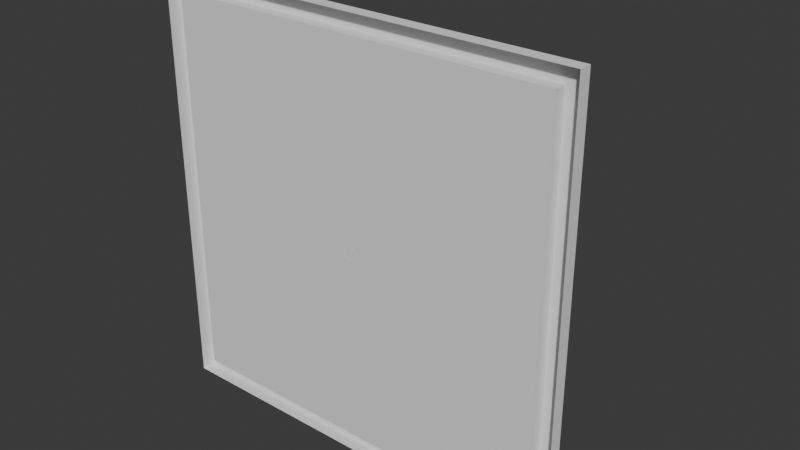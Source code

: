# Source: 2d-Slider.blend  (saved by Blender 4.1.24; exported with 4.5.12 LTS)
import bpy
from mathutils import Matrix  # noqa: F401  (used for matrix-valued properties, if any)

bpy.ops.wm.read_factory_settings(use_empty=True)
scene = bpy.context.scene
scene.name = 'Scene'

# ---- collections
col_collection = bpy.data.collections.new('Collection'); scene.collection.children.link(col_collection)

# ---- world
world_world = bpy.data.worlds.new('World'); scene.world = world_world
world_world.use_nodes = True; world_world.node_tree.nodes.clear()
_N = world_world.node_tree.nodes; _L = world_world.node_tree.links
n0 = _N.new('ShaderNodeOutputWorld'); n0.name = 'World Output'; n0.location = (300, 300)
n1 = _N.new('ShaderNodeBackground'); n1.name = 'Background'; n1.location = (10, 300)
n1.inputs[0].default_value = (0.05088, 0.05088, 0.05088, 1.0)
_L.new(n1.outputs[0], n0.inputs[0])
n0.is_active_output = True
world_world.color = (0.05088, 0.05088, 0.05088)
world_world.use_sun_shadow = False
world_world.sun_shadow_jitter_overblur = 0.0

# ---- meshes
me_plane = bpy.data.meshes.new('Plane')
me_plane.from_pydata([(-0.15, 0.0001, 0.15), (0.15, 0.0001, 0.15), (-0.15, 9.999e-05, -0.15), (0.15, 9.999e-05, -0.15), (-0.1641, 7.175e-09, 0.1641), (0.1641, 7.175e-09, 0.1641), (-0.1641, -7.175e-09, -0.1641), (0.1641, -7.175e-09, -0.1641), (-0.15, 0.01, -0.15), (-0.15, 0.01, 0.15), (0.15, 0.01, 0.15), (0.15, 0.01, -0.15), (-0.1641, 0.01, -0.1641), (-0.1641, 0.01, 0.1641), (0.1641, 0.01, 0.1641), (0.1641, 0.01, -0.1641)], [], [(0, 9, 10, 1), (3, 11, 8, 2), (5, 14, 13, 4), (6, 12, 15, 7), (2, 0, 1, 3), (11, 15, 12, 8), (9, 13, 14, 10), (10, 14, 15, 11), (8, 12, 13, 9), (7, 15, 14, 5), (4, 13, 12, 6), (1, 10, 11, 3), (2, 8, 9, 0)])
_uv = me_plane.uv_layers.new(name='UVMap')
_uv.uv.foreach_set('vector', [0.0, 0.0, 0.0, 0.0, 0.0, 0.0, 0.0, 0.0, 0.0, 0.0, 0.0, 0.0, 0.0, 0.0, 0.0, 0.0, 0.0, 0.0, 0.0, 0.0, 0.0, 0.0, 0.0, 0.0, 0.0, 0.0, 0.0, 0.0, 0.0, 0.0, 0.0, 0.0, 0.0, 0.0, 0.0, 0.0, 0.0, 0.0, 0.0, 0.0, 0.0, 0.0, 0.0, 0.0, 0.0, 0.0, 0.0, 0.0, 0.0, 0.0, 0.0, 0.0, 0.0, 0.0, 0.0, 0.0, 0.0, 0.0, 0.0, 0.0, 0.0, 0.0, 0.0, 0.0, 0.0, 0.0, 0.0, 0.0, 0.0, 0.0, 0.0, 0.0, 0.0, 0.0, 0.0, 0.0, 0.0, 0.0, 0.0, 0.0, 0.0, 0.0, 0.0, 0.0, 0.0, 0.0, 0.0, 0.0, 0.0, 0.0, 0.0, 0.0, 0.0, 0.0, 0.0, 0.0, 0.0, 0.0, 0.0, 0.0, 0.0, 0.0, 0.0, 0.0])
me_plane.update()
me_cylinder = bpy.data.meshes.new('Cylinder')
me_cylinder.from_pydata([(7.996e-09, 0.0675, -0.009375), (0.001829, 0.0675, -0.009195), (0.003588, 0.0675, -0.008661), (0.005208, 0.0675, -0.007795), (0.006629, 0.0675, -0.006629), (0.007795, 0.0675, -0.005208), (0.008661, 0.0675, -0.003588), (0.009195, 0.0675, -0.001829), (0.009375, 0.0675, -3.173e-09), (0.009195, 0.0675, 0.001829), (0.008661, 0.0675, 0.003588), (0.007795, 0.0675, 0.005208), (0.006629, 0.0675, 0.006629), (0.005208, 0.0675, 0.007795), (0.003588, 0.0675, 0.008661), (0.001829, 0.0675, 0.009195), (7.996e-09, 0.0675, 0.009375), (-0.001829, 0.0675, 0.009195), (-0.003588, 0.0675, 0.008661), (-0.005208, 0.0675, 0.007795), (-0.006629, 0.0675, 0.006629), (-0.007795, 0.0675, 0.005208), (-0.008661, 0.0675, 0.003588), (-0.009195, 0.0675, 0.001829), (-0.009375, 0.0675, -3.173e-09), (-0.009195, 0.0675, -0.001829), (-0.008661, 0.0675, -0.003588), (-0.007795, 0.0675, -0.005208), (-0.006629, 0.0675, -0.006629), (-0.005208, 0.0675, -0.007795), (-0.003588, 0.0675, -0.008661), (-0.001829, 0.0675, -0.009195), (7.996e-09, -0.0075, -0.009375), (0.001829, -0.0075, -0.009195), (0.003588, -0.0075, -0.008661), (0.005208, -0.0075, -0.007795), (0.006629, -0.0075, -0.006629), (0.007795, -0.0075, -0.005208), (0.008661, -0.0075, -0.003588), (0.009195, -0.0075, -0.001829), (0.009375, -0.0075, 1.052e-10), (0.009195, -0.0075, 0.001829), (0.008661, -0.0075, 0.003588), (0.007795, -0.0075, 0.005208), (0.006629, -0.0075, 0.006629), (0.005208, -0.0075, 0.007795), (0.003588, -0.0075, 0.008661), (0.001829, -0.0075, 0.009195), (7.996e-09, -0.0075, 0.009375), (-0.001829, -0.0075, 0.009195), (-0.003588, -0.0075, 0.008661), (-0.005208, -0.0075, 0.007795), (-0.006629, -0.0075, 0.006629), (-0.007795, -0.0075, 0.005208), (-0.008661, -0.0075, 0.003588), (-0.009195, -0.0075, 0.001829), (-0.009375, -0.0075, 1.052e-10), (-0.009195, -0.0075, -0.001829), (-0.008661, -0.0075, -0.003588), (-0.007795, -0.0075, -0.005208), (-0.006629, -0.0075, -0.006629), (-0.005208, -0.0075, -0.007795), (-0.003588, -0.0075, -0.008661), (-0.001829, -0.0075, -0.009195), (8.12e-09, -0.0375, -0.004687), (0.0009145, -0.0375, -0.004597), (0.0009145, -0.0075, -0.004597), (0.001794, -0.0375, -0.004331), (0.001794, -0.0075, -0.004331), (0.002604, -0.0375, -0.003898), (0.002604, -0.0075, -0.003898), (0.003315, -0.0375, -0.003315), (0.003315, -0.0075, -0.003315), (0.003898, -0.0375, -0.002604), (0.003898, -0.0075, -0.002604), (0.004331, -0.0375, -0.001794), (0.004331, -0.0075, -0.001794), (0.004597, -0.0375, -0.0009145), (0.004597, -0.0075, -0.0009145), (0.004688, -0.0375, 1.528e-09), (0.004688, -0.0075, 2.165e-10), (0.004597, -0.0375, 0.0009145), (0.004597, -0.0075, 0.0009145), (0.004331, -0.0375, 0.001794), (0.004331, -0.0075, 0.001794), (0.003898, -0.0375, 0.002604), (0.003898, -0.0075, 0.002604), (0.003315, -0.0375, 0.003315), (0.003315, -0.0075, 0.003315), (0.002604, -0.0375, 0.003898), (0.002604, -0.0075, 0.003898), (0.001794, -0.0375, 0.004331), (0.001794, -0.0075, 0.004331), (0.0009145, -0.0375, 0.004597), (0.0009145, -0.0075, 0.004597), (8.12e-09, -0.0375, 0.004688), (8.12e-09, -0.0075, 0.004688), (-0.0009145, -0.0375, 0.004597), (-0.0009145, -0.0075, 0.004597), (-0.001794, -0.0375, 0.004331), (-0.001794, -0.0075, 0.004331), (-0.002604, -0.0375, 0.003898), (-0.002604, -0.0075, 0.003898), (-0.003315, -0.0375, 0.003315), (-0.003315, -0.0075, 0.003315), (-0.003898, -0.0375, 0.002604), (-0.003898, -0.0075, 0.002604), (-0.004331, -0.0375, 0.001794), (-0.004331, -0.0075, 0.001794), (-0.004597, -0.0375, 0.0009145), (-0.004597, -0.0075, 0.0009145), (-0.004687, -0.0375, 1.528e-09), (-0.004687, -0.0075, 2.165e-10), (-0.004597, -0.0375, -0.0009145), (-0.004597, -0.0075, -0.0009145), (-0.004331, -0.0375, -0.001794), (-0.004331, -0.0075, -0.001794), (-0.003898, -0.0375, -0.002604), (-0.003898, -0.0075, -0.002604), (-0.003315, -0.0375, -0.003315), (-0.003315, -0.0075, -0.003315), (-0.002604, -0.0375, -0.003898), (-0.002604, -0.0075, -0.003898), (-0.001794, -0.0375, -0.004331), (-0.001794, -0.0075, -0.004331), (-0.0009145, -0.0375, -0.004597), (-0.0009145, -0.0075, -0.004597), (8.12e-09, -0.0075, -0.004687)], [], [(32, 0, 1, 33), (33, 1, 2, 34), (34, 2, 3, 35), (35, 3, 4, 36), (36, 4, 5, 37), (37, 5, 6, 38), (38, 6, 7, 39), (39, 7, 8, 40), (40, 8, 9, 41), (41, 9, 10, 42), (42, 10, 11, 43), (43, 11, 12, 44), (44, 12, 13, 45), (45, 13, 14, 46), (46, 14, 15, 47), (47, 15, 16, 48), (48, 16, 17, 49), (49, 17, 18, 50), (50, 18, 19, 51), (51, 19, 20, 52), (52, 20, 21, 53), (53, 21, 22, 54), (54, 22, 23, 55), (55, 23, 24, 56), (56, 24, 25, 57), (57, 25, 26, 58), (58, 26, 27, 59), (59, 27, 28, 60), (60, 28, 29, 61), (61, 29, 30, 62), (1, 0, 31, 30, 29, 28, 27, 26, 25, 24, 23, 22, 21, 20, 19, 18, 17, 16, 15, 14, 13, 12, 11, 10, 9, 8, 7, 6, 5, 4, 3, 2), (62, 30, 31, 63), (63, 31, 0, 32), (125, 126, 127, 64), (49, 50, 100, 98), (50, 51, 102, 100), (51, 52, 104, 102), (52, 53, 106, 104), (53, 54, 108, 106), (54, 55, 110, 108), (55, 56, 112, 110), (56, 57, 114, 112), (57, 58, 116, 114), (58, 59, 118, 116), (32, 33, 66, 127), (59, 60, 120, 118), (33, 34, 68, 66), (60, 61, 122, 120), (34, 35, 70, 68), (123, 124, 126, 125), (121, 122, 124, 123), (119, 120, 122, 121), (117, 118, 120, 119), (115, 116, 118, 117), (113, 114, 116, 115), (111, 112, 114, 113), (109, 110, 112, 111), (107, 108, 110, 109), (105, 106, 108, 107), (103, 104, 106, 105), (101, 102, 104, 103), (99, 100, 102, 101), (97, 98, 100, 99), (95, 96, 98, 97), (93, 94, 96, 95), (91, 92, 94, 93), (89, 90, 92, 91), (87, 88, 90, 89), (85, 86, 88, 87), (83, 84, 86, 85), (81, 82, 84, 83), (79, 80, 82, 81), (77, 78, 80, 79), (75, 76, 78, 77), (73, 74, 76, 75), (71, 72, 74, 73), (69, 70, 72, 71), (67, 68, 70, 69), (65, 66, 68, 67), (64, 127, 66, 65), (48, 49, 98, 96), (47, 48, 96, 94), (46, 47, 94, 92), (45, 46, 92, 90), (44, 45, 90, 88), (43, 44, 88, 86), (42, 43, 86, 84), (41, 42, 84, 82), (40, 41, 82, 80), (39, 40, 80, 78), (38, 39, 78, 76), (37, 38, 76, 74), (63, 32, 127, 126), (36, 37, 74, 72), (62, 63, 126, 124), (35, 36, 72, 70), (61, 62, 124, 122)])
_uv = me_cylinder.uv_layers.new(name='UVMap')
_uv.uv.foreach_set('vector', [1.0, 0.525, 1.0, 1.0, 0.9688, 1.0, 0.9688, 0.525, 0.9688, 0.525, 0.9688, 1.0, 0.9375, 1.0, 0.9375, 0.525, 0.9375, 0.525, 0.9375, 1.0, 0.9062, 1.0, 0.9062, 0.525, 0.9062, 0.525, 0.9062, 1.0, 0.875, 1.0, 0.875, 0.525, 0.875, 0.525, 0.875, 1.0, 0.8438, 1.0, 0.8438, 0.525, 0.8438, 0.525, 0.8438, 1.0, 0.8125, 1.0, 0.8125, 0.525, 0.8125, 0.525, 0.8125, 1.0, 0.7812, 1.0, 0.7812, 0.525, 0.7812, 0.525, 0.7812, 1.0, 0.75, 1.0, 0.75, 0.525, 0.75, 0.525, 0.75, 1.0, 0.7188, 1.0, 0.7188, 0.525, 0.7188, 0.525, 0.7188, 1.0, 0.6875, 1.0, 0.6875, 0.525, 0.6875, 0.525, 0.6875, 1.0, 0.6562, 1.0, 0.6562, 0.525, 0.6562, 0.525, 0.6562, 1.0, 0.625, 1.0, 0.625, 0.525, 0.625, 0.525, 0.625, 1.0, 0.5938, 1.0, 0.5938, 0.525, 0.5938, 0.525, 0.5938, 1.0, 0.5625, 1.0, 0.5625, 0.525, 0.5625, 0.525, 0.5625, 1.0, 0.5312, 1.0, 0.5312, 0.525, 0.5312, 0.525, 0.5312, 1.0, 0.5, 1.0, 0.5, 0.525, 0.5, 0.525, 0.5, 1.0, 0.4688, 1.0, 0.4688, 0.525, 0.4688, 0.525, 0.4688, 1.0, 0.4375, 1.0, 0.4375, 0.525, 0.4375, 0.525, 0.4375, 1.0, 0.4062, 1.0, 0.4062, 0.525, 0.4062, 0.525, 0.4062, 1.0, 0.375, 1.0, 0.375, 0.525, 0.375, 0.525, 0.375, 1.0, 0.3438, 1.0, 0.3438, 0.525, 0.3438, 0.525, 0.3438, 1.0, 0.3125, 1.0, 0.3125, 0.525, 0.3125, 0.525, 0.3125, 1.0, 0.2812, 1.0, 0.2812, 0.525, 0.2812, 0.525, 0.2812, 1.0, 0.25, 1.0, 0.25, 0.525, 0.25, 0.525, 0.25, 1.0, 0.2188, 1.0, 0.2188, 0.525, 0.2188, 0.525, 0.2188, 1.0, 0.1875, 1.0, 0.1875, 0.525, 0.1875, 0.525, 0.1875, 1.0, 0.1562, 1.0, 0.1562, 0.525, 0.1562, 0.525, 0.1562, 1.0, 0.125, 1.0, 0.125, 0.525, 0.125, 0.525, 0.125, 1.0, 0.09375, 1.0, 0.09375, 0.525, 0.09375, 0.525, 0.09375, 1.0, 0.0625, 1.0, 0.0625, 0.525, 0.2968, 0.4854, 0.25, 0.49, 0.2032, 0.4854, 0.1582, 0.4717, 0.1167, 0.4496, 0.08029, 0.4197, 0.05045, 0.3833, 0.02827, 0.3418, 0.01461, 0.2968, 0.01, 0.25, 0.01461, 0.2032, 0.02827, 0.1582, 0.05045, 0.1167, 0.08029, 0.08029, 0.1167, 0.05045, 0.1582, 0.02827, 0.2032, 0.01461, 0.25, 0.01, 0.2968, 0.01461, 0.3418, 0.02827, 0.3833, 0.05045, 0.4197, 0.08029, 0.4496, 0.1167, 0.4717, 0.1582, 0.4854, 0.2032, 0.49, 0.25, 0.4854, 0.2968, 0.4717, 0.3418, 0.4496, 0.3833, 0.4197, 0.4197, 0.3833, 0.4496, 0.3418, 0.4717, 0.0625, 0.525, 0.0625, 1.0, 0.03125, 1.0, 0.03125, 0.525, 0.03125, 0.525, 0.03125, 1.0, 0.0, 1.0, 0.0, 0.525, 0.03125, 0.5, 0.03125, 0.525, 0.0, 0.525, 0.0, 0.5, 0.4688, 0.525, 0.4375, 0.525, 0.4375, 0.525, 0.4688, 0.525, 0.4375, 0.525, 0.4062, 0.525, 0.4062, 0.525, 0.4375, 0.525, 0.4062, 0.525, 0.375, 0.525, 0.375, 0.525, 0.4062, 0.525, 0.375, 0.525, 0.3438, 0.525, 0.3438, 0.525, 0.375, 0.525, 0.3438, 0.525, 0.3125, 0.525, 0.3125, 0.525, 0.3438, 0.525, 0.3125, 0.525, 0.2812, 0.525, 0.2812, 0.525, 0.3125, 0.525, 0.2812, 0.525, 0.25, 0.525, 0.25, 0.525, 0.2812, 0.525, 0.25, 0.525, 0.2188, 0.525, 0.2188, 0.525, 0.25, 0.525, 0.2188, 0.525, 0.1875, 0.525, 0.1875, 0.525, 0.2188, 0.525, 0.1875, 0.525, 0.1562, 0.525, 0.1562, 0.525, 0.1875, 0.525, 1.0, 0.525, 0.9688, 0.525, 0.9688, 0.525, 1.0, 0.525, 0.1562, 0.525, 0.125, 0.525, 0.125, 0.525, 0.1562, 0.525, 0.9688, 0.525, 0.9375, 0.525, 0.9375, 0.525, 0.9688, 0.525, 0.125, 0.525, 0.09375, 0.525, 0.09375, 0.525, 0.125, 0.525, 0.9375, 0.525, 0.9062, 0.525, 0.9062, 0.525, 0.9375, 0.525, 0.0625, 0.5, 0.0625, 0.525, 0.03125, 0.525, 0.03125, 0.5, 0.09375, 0.5, 0.09375, 0.525, 0.0625, 0.525, 0.0625, 0.5, 0.125, 0.5, 0.125, 0.525, 0.09375, 0.525, 0.09375, 0.5, 0.1562, 0.5, 0.1562, 0.525, 0.125, 0.525, 0.125, 0.5, 0.1875, 0.5, 0.1875, 0.525, 0.1562, 0.525, 0.1562, 0.5, 0.2188, 0.5, 0.2188, 0.525, 0.1875, 0.525, 0.1875, 0.5, 0.25, 0.5, 0.25, 0.525, 0.2188, 0.525, 0.2188, 0.5, 0.2812, 0.5, 0.2812, 0.525, 0.25, 0.525, 0.25, 0.5, 0.3125, 0.5, 0.3125, 0.525, 0.2812, 0.525, 0.2812, 0.5, 0.3438, 0.5, 0.3438, 0.525, 0.3125, 0.525, 0.3125, 0.5, 0.375, 0.5, 0.375, 0.525, 0.3438, 0.525, 0.3438, 0.5, 0.4062, 0.5, 0.4062, 0.525, 0.375, 0.525, 0.375, 0.5, 0.4375, 0.5, 0.4375, 0.525, 0.4062, 0.525, 0.4062, 0.5, 0.4688, 0.5, 0.4688, 0.525, 0.4375, 0.525, 0.4375, 0.5, 0.5, 0.5, 0.5, 0.525, 0.4688, 0.525, 0.4688, 0.5, 0.5312, 0.5, 0.5312, 0.525, 0.5, 0.525, 0.5, 0.5, 0.5625, 0.5, 0.5625, 0.525, 0.5312, 0.525, 0.5312, 0.5, 0.5938, 0.5, 0.5938, 0.525, 0.5625, 0.525, 0.5625, 0.5, 0.625, 0.5, 0.625, 0.525, 0.5938, 0.525, 0.5938, 0.5, 0.6562, 0.5, 0.6562, 0.525, 0.625, 0.525, 0.625, 0.5, 0.6875, 0.5, 0.6875, 0.525, 0.6562, 0.525, 0.6562, 0.5, 0.7188, 0.5, 0.7188, 0.525, 0.6875, 0.525, 0.6875, 0.5, 0.75, 0.5, 0.75, 0.525, 0.7188, 0.525, 0.7188, 0.5, 0.7812, 0.5, 0.7812, 0.525, 0.75, 0.525, 0.75, 0.5, 0.8125, 0.5, 0.8125, 0.525, 0.7812, 0.525, 0.7812, 0.5, 0.8438, 0.5, 0.8438, 0.525, 0.8125, 0.525, 0.8125, 0.5, 0.875, 0.5, 0.875, 0.525, 0.8438, 0.525, 0.8438, 0.5, 0.9062, 0.5, 0.9062, 0.525, 0.875, 0.525, 0.875, 0.5, 0.9375, 0.5, 0.9375, 0.525, 0.9062, 0.525, 0.9062, 0.5, 0.9688, 0.5, 0.9688, 0.525, 0.9375, 0.525, 0.9375, 0.5, 1.0, 0.5, 1.0, 0.525, 0.9688, 0.525, 0.9688, 0.5, 0.5, 0.525, 0.4688, 0.525, 0.4688, 0.525, 0.5, 0.525, 0.5312, 0.525, 0.5, 0.525, 0.5, 0.525, 0.5312, 0.525, 0.5625, 0.525, 0.5312, 0.525, 0.5312, 0.525, 0.5625, 0.525, 0.5938, 0.525, 0.5625, 0.525, 0.5625, 0.525, 0.5938, 0.525, 0.625, 0.525, 0.5938, 0.525, 0.5938, 0.525, 0.625, 0.525, 0.6562, 0.525, 0.625, 0.525, 0.625, 0.525, 0.6562, 0.525, 0.6875, 0.525, 0.6562, 0.525, 0.6562, 0.525, 0.6875, 0.525, 0.7188, 0.525, 0.6875, 0.525, 0.6875, 0.525, 0.7188, 0.525, 0.75, 0.525, 0.7188, 0.525, 0.7188, 0.525, 0.75, 0.525, 0.7812, 0.525, 0.75, 0.525, 0.75, 0.525, 0.7812, 0.525, 0.8125, 0.525, 0.7812, 0.525, 0.7812, 0.525, 0.8125, 0.525, 0.8438, 0.525, 0.8125, 0.525, 0.8125, 0.525, 0.8438, 0.525, 0.03125, 0.525, 0.0, 0.525, 0.0, 0.525, 0.03125, 0.525, 0.875, 0.525, 0.8438, 0.525, 0.8438, 0.525, 0.875, 0.525, 0.0625, 0.525, 0.03125, 0.525, 0.03125, 0.525, 0.0625, 0.525, 0.9062, 0.525, 0.875, 0.525, 0.875, 0.525, 0.9062, 0.525, 0.09375, 0.525, 0.0625, 0.525, 0.0625, 0.525, 0.09375, 0.525])
me_cylinder.update()

# ---- objects
ob_plane = bpy.data.objects.new('Plane', me_plane)
ob_cylinder = bpy.data.objects.new('Cylinder', me_cylinder)

# ---- transforms, parenting, visibility, modifiers, constraints
ob_plane.location = (0.0, 0.0, 0.0)
ob_cylinder.location = (0.0, 0.0375, 0.0)

# ---- collection membership
col_collection.objects.link(ob_plane)
col_collection.objects.link(ob_cylinder)

# ---- scene / render settings (as saved in the file)
scene.frame_start = 1; scene.frame_end = 250; scene.frame_set(1)
scene.render.engine = 'BLENDER_EEVEE_NEXT'
scene.cycles.sampling_pattern = 'TABULATED_SOBOL'
scene.eevee.ray_tracing_options.trace_max_roughness = 0.0
bpy.context.view_layer.update()

# ---- added for rendering (the .blend has no active camera and no usable light): camera, sun
cam_auto = bpy.data.cameras.new('AutoCamera')
cam_auto.lens = 50.0
cam_auto.sensor_width = 36.0
cam_auto.clip_end = 1000.0
ob_auto_camera = bpy.data.objects.new('AutoCamera', cam_auto)
scene.collection.objects.link(ob_auto_camera)
ob_auto_camera.location = (0.440397, -0.475977, 0.352318)
ob_auto_camera.rotation_euler = (1.09748, -7.21219e-08, 0.694738)
scene.camera = ob_auto_camera
light_auto_sun = bpy.data.lights.new('AutoSun', 'SUN')
light_auto_sun.energy = 3.0
light_auto_sun.angle = 0.0523599
ob_auto_sun = bpy.data.objects.new('AutoSun', light_auto_sun)
scene.collection.objects.link(ob_auto_sun)
ob_auto_sun.rotation_euler = (0.872665, 0.174533, 0.523599)
bpy.context.view_layer.update()
